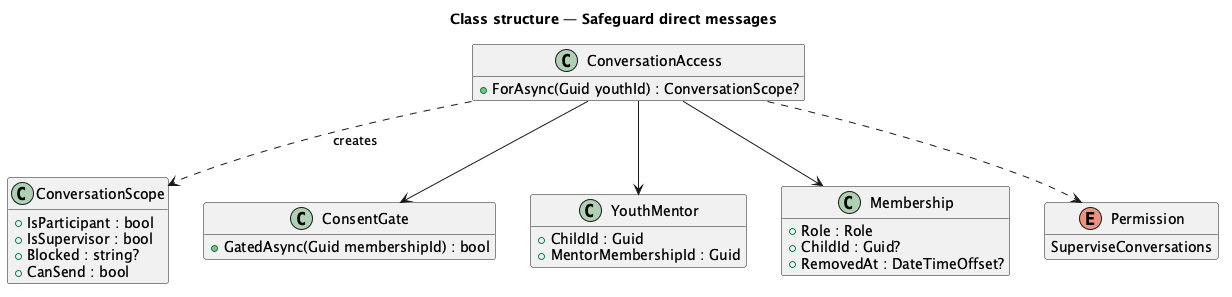

The diagram above was rendered by PlantUML. Its source (embedded in the PNG):
@startuml
title Class structure — Safeguard direct messages
hide empty members
class ConversationAccess {
  +ForAsync(Guid youthId) : ConversationScope?
}
class ConversationScope {
  +IsParticipant : bool
  +IsSupervisor : bool
  +Blocked : string?
  +CanSend : bool
}
class ConsentGate {
  +GatedAsync(Guid membershipId) : bool
}
class YouthMentor {
  +ChildId : Guid
  +MentorMembershipId : Guid
}
class Membership {
  +Role : Role
  +ChildId : Guid?
  +RemovedAt : DateTimeOffset?
}
enum Permission {
  SuperviseConversations
}
ConversationAccess --> ConsentGate
ConversationAccess --> YouthMentor
ConversationAccess --> Membership
ConversationAccess ..> ConversationScope : creates
ConversationAccess ..> Permission
@enduml